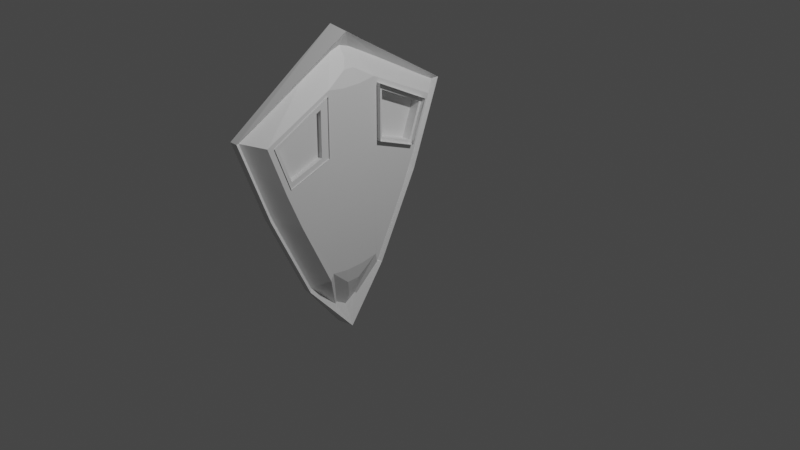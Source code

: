 # Source: shild.blend  (saved by Blender 3.4.6; exported with 4.5.12 LTS)
import bpy
from mathutils import Matrix  # noqa: F401  (used for matrix-valued properties, if any)

bpy.ops.wm.read_factory_settings(use_empty=True)
scene = bpy.context.scene
scene.name = 'Scene'

# ---- collections
col_collection = bpy.data.collections.new('Collection'); scene.collection.children.link(col_collection)

# ---- materials (node trees are filled in below, after node groups)
mat_material = bpy.data.materials.new('Material')
mat_material.alpha_threshold = 0.0
mat_material.use_transparent_shadow = False
mat_material.roughness = 0.5
mat_material.line_color = (0.0, 0.0, 0.0, 1.0)

# ---- material node trees
mat_material.use_nodes = True; mat_material.node_tree.nodes.clear()
_N = mat_material.node_tree.nodes; _L = mat_material.node_tree.links
n0 = _N.new('ShaderNodeOutputMaterial'); n0.name = 'Material Output'; n0.location = (300, 300)
n1 = _N.new('ShaderNodeBsdfPrincipled'); n1.name = 'Principled BSDF'; n1.location = (10, 300)
n1.distribution = 'GGX'
n1.subsurface_method = 'RANDOM_WALK_SKIN'
n1.inputs[3].default_value = 1.45
n1.inputs[27].default_value = (0.0, 0.0, 0.0, 1.0)
n1.inputs[28].default_value = 1.0
_L.new(n1.outputs[0], n0.inputs[0])
n0.is_active_output = True

# ---- world
world_world = bpy.data.worlds.new('World'); scene.world = world_world
world_world.use_nodes = True; world_world.node_tree.nodes.clear()
_N = world_world.node_tree.nodes; _L = world_world.node_tree.links
n0 = _N.new('ShaderNodeOutputWorld'); n0.name = 'World Output'; n0.location = (300, 300)
n1 = _N.new('ShaderNodeBackground'); n1.name = 'Background'; n1.location = (10, 300)
n1.inputs[0].default_value = (0.05088, 0.05088, 0.05088, 1.0)
_L.new(n1.outputs[0], n0.inputs[0])
n0.is_active_output = True
world_world.color = (0.05088, 0.05088, 0.05088)
world_world.use_sun_shadow = False
world_world.sun_shadow_jitter_overblur = 0.0

# ---- cameras
cam_camera = bpy.data.cameras.new('Camera')
cam_camera.clip_end = 100.0
cam_camera.ortho_scale = 7.314

# ---- lights
light_light = bpy.data.lights.new('Light', 'POINT')
light_light.transmission_factor = 0.0
light_light.energy = 1000.0
light_light.shadow_soft_size = 0.1
light_light.shadow_maximum_resolution = 0.006
light_light.use_absolute_resolution = True

# ---- meshes
me_cube = bpy.data.meshes.new('Cube')
me_cube.from_pydata([(-0.6957, 0.9516, 0.8402), (-0.9157, 1.355, 0.9898), (-0.6966, 0.3179, -0.8804), (-0.9182, 0.506, -1.0), (-0.6824, -0.9588, 0.8114), (-0.8909, -1.366, 0.9528), (-0.6966, -0.3414, -0.8798), (-0.9182, -0.5298, -1.0), (-0.9182, 1.0, 0.0), (-0.6964, 0.8046, 0.4299), (-0.6966, 0.6961, -0.1148), (-0.6966, -0.7003, -0.1166), (-0.6907, -0.8111, 0.4274), (-0.9182, -1.0, 0.0), (-0.8195, 1.355, 0.9898), (-0.9982, 1.138, 0.9137), (-0.822, 0.506, -1.0), (-1.0, 0.3549, -0.904), (-0.7947, -1.366, 0.9528), (-0.9806, -1.148, 0.8808), (-0.822, -0.5298, -1.0), (-1.0, -0.3785, -0.9035), (-0.9952, -0.8992, 0.2337), (-1.0, -0.7593, -0.09362), (-0.822, -1.0, 0.0), (-1.0, 0.7559, -0.09223), (-0.9996, 0.8953, 0.2354), (-0.822, 1.0, 0.0), (-0.6932, -0.412, 1.087), (-0.6967, -0.1134, 1.236), (-0.7412, -0.05866, 1.407), (-0.6983, 0.1135, 1.24), (-0.6984, 0.4116, 1.1), (-0.7422, 0.06017, 1.409), (-0.8018, 0.0007505, 1.515), (-1.005, -0.0004206, 1.817), (-0.6995, 0.3045, -0.7789), (-0.6995, 0.1135, -0.818), (-0.73, 0.0766, -0.9965), (-0.6995, -0.1135, -0.8294), (-0.6995, -0.3046, -0.8049), (-0.73, -0.07933, -1.004), (-0.808, -0.001364, -1.219), (-1.005, 0.0006813, -1.648), (-0.6995, -0.3038, 0.05133), (-0.6995, -0.1135, 0.00132), (-0.6995, -0.1135, 0.183), (-0.6995, 0.1135, 0.00132), (-0.6995, 0.3038, 0.05135), (-0.6995, 0.1135, 0.183), (-0.6988, 0.4112, 0.569), (-0.6994, 0.1135, 0.6247), (-0.6995, 0.1135, 0.443), (-0.6995, -0.1135, 0.443), (-0.699, -0.1135, 0.6247), (-0.6957, -0.4115, 0.5688), (-0.9978, -0.2328, -0.9615), (-0.9978, -0.1035, -0.978), (-0.9771, -0.08034, -1.096), (-0.9978, 0.1034, -0.9677), (-0.9978, 0.2328, -0.9412), (-0.9771, 0.07849, -1.089), (-0.8977, -0.0009238, -1.315), (-0.7643, 0.0004775, -1.606), (-0.9974, 0.2327, 1.369), (-0.997, 0.1035, 1.348), (-0.967, 0.06693, 1.462), (-0.9953, -0.1034, 1.344), (-0.9934, -0.2327, 1.362), (-0.9658, -0.06637, 1.46), (-0.9005, 0.0002751, 1.582), (-0.7645, -8.913e-05, 1.785), (-0.9978, 0.2323, 0.1239), (-0.9978, 0.1034, 0.09006), (-0.9978, 0.1034, 0.2131), (-0.9978, -0.1035, 0.09006), (-0.9978, -0.2323, 0.124), (-0.9978, -0.1035, 0.2131), (-0.9974, -0.2323, 0.4806), (-0.9976, -0.1035, 0.5697), (-0.9978, -0.1035, 0.4467), (-0.9978, 0.1034, 0.4467), (-0.9978, 0.1034, 0.5697), (-0.9978, 0.2323, 0.4806), (-0.6907, -0.8745, 0.291), (-0.6791, -1.095, 0.8631), (-0.6939, -0.3044, 1.262), (-0.6986, -0.3038, 0.493), (-0.7411, -0.8121, 0.4278), (-0.7328, -0.9599, 0.8119), (-0.7436, -0.413, 1.088), (-0.7461, -0.4126, 0.5693), (-0.695, 1.085, 0.895), (-0.6961, 0.8696, 0.293), (-0.6994, 0.3038, 0.4931), (-0.699, 0.3044, 1.271), (-0.8023, 0.9522, 0.8402), (-0.8029, 0.8052, 0.4299), (-0.8053, 0.4118, 0.569), (-0.8049, 0.4122, 1.1), (-0.9992, 0.8194, 0.3796), (-0.9982, 0.9943, 0.8677), (-0.9976, 0.3427, 1.195), (-0.9979, 0.3423, 0.556), (-0.9833, -1.022, 0.8464), (-0.9944, -0.8334, 0.3563), (-0.996, -0.3283, 0.5433), (-0.993, -0.3286, 1.211), (-0.6711, -1.013, 0.8403), (-0.6822, -0.8247, 0.3501), (-0.6838, -0.3196, 0.5372), (-0.6808, -0.3199, 1.205), (-0.9992, 0.8194, 0.3796), (-0.9982, 0.9943, 0.8677), (-0.9976, 0.3427, 1.195), (-0.9979, 0.3423, 0.556), (-0.8716, -1.02, 0.8453), (-0.8827, -0.8319, 0.3552), (-0.8843, -0.3267, 0.5422), (-0.8813, -0.327, 1.21), (-0.6499, 0.8198, 0.3791), (-0.649, 0.9947, 0.8672), (-0.6484, 0.343, 1.195), (-0.6486, 0.3427, 0.5556), (-0.8094, 0.8196, 0.3793), (-0.8085, 0.9945, 0.8674), (-0.8079, 0.3429, 1.195), (-0.8081, 0.3425, 0.5558)], [], [(29, 54, 51, 31), (13, 5, 18, 24), (27, 14, 1, 8), (71, 14, 15, 64), (1, 14, 71, 35), (63, 43, 7, 20), (87, 84, 11, 44), (35, 71, 18, 5), (83, 26, 25, 72), (7, 13, 24, 20), (16, 27, 8, 3), (45, 39, 37, 47), (16, 3, 43, 63), (73, 59, 57, 75), (28, 4, 89, 90), (2, 10, 48, 36), (8, 93, 10), (11, 84, 13), (93, 94, 48, 10), (10, 2, 3, 8), (13, 7, 6, 11), (30, 33, 34), (38, 41, 42), (0, 32, 99, 96), (40, 44, 11, 6), (7, 43, 40, 6), (92, 93, 8, 1), (5, 13, 84, 85), (1, 35, 95, 92), (46, 49, 52, 53), (65, 82, 79, 67), (21, 23, 76, 56), (64, 15, 101, 102), (22, 23, 24), (25, 26, 27), (22, 78, 76, 23), (58, 61, 62), (24, 18, 19, 22), (27, 16, 17, 25), (66, 69, 70), (60, 72, 25, 17), (78, 22, 105, 106), (16, 63, 60, 17), (20, 24, 23, 21), (14, 27, 26, 15), (18, 71, 68, 19), (74, 77, 80, 81), (43, 3, 2, 36), (86, 29, 30), (31, 95, 33), (36, 37, 38), (39, 40, 41), (44, 45, 46), (47, 48, 49), (94, 51, 52), (53, 54, 87), (35, 86, 30, 34), (29, 31, 33, 30), (95, 35, 34, 33), (43, 36, 38, 42), (37, 39, 41, 38), (40, 43, 42, 41), (87, 44, 46, 53), (45, 47, 49, 46), (48, 94, 52, 49), (51, 54, 53, 52), (44, 40, 39, 45), (36, 48, 47, 37), (86, 87, 54, 29), (94, 95, 31, 51), (35, 5, 85, 86), (56, 57, 58), (59, 60, 61), (64, 65, 66), (67, 68, 69), (72, 73, 74), (75, 76, 77), (78, 79, 80), (81, 82, 83), (63, 56, 58, 62), (57, 59, 61, 58), (60, 63, 62, 61), (71, 64, 66, 70), (65, 67, 69, 66), (68, 71, 70, 69), (83, 72, 74, 81), (73, 75, 77, 74), (76, 78, 80, 77), (79, 82, 81, 80), (72, 60, 59, 73), (56, 76, 75, 57), (64, 83, 82, 65), (78, 68, 67, 79), (63, 20, 21, 56), (12, 4, 85, 84), (28, 55, 87, 86), (4, 28, 86, 85), (55, 12, 84, 87), (91, 90, 89, 88), (4, 12, 88, 89), (12, 55, 91, 88), (55, 28, 90, 91), (0, 9, 93, 92), (50, 32, 95, 94), (32, 0, 92, 95), (9, 50, 94, 93), (97, 96, 99, 98), (9, 0, 96, 97), (50, 9, 97, 98), (32, 50, 98, 99), (103, 102, 114, 115), (26, 83, 103, 100), (83, 64, 102, 103), (15, 26, 100, 101), (104, 107, 111, 108), (22, 19, 104, 105), (19, 68, 107, 104), (68, 78, 106, 107), (110, 109, 117, 118), (105, 104, 108, 109), (106, 105, 109, 110), (107, 106, 110, 111), (114, 113, 121, 122), (102, 101, 113, 114), (101, 100, 112, 113), (100, 103, 115, 112), (117, 116, 119, 118), (111, 110, 118, 119), (108, 111, 119, 116), (109, 108, 116, 117), (120, 123, 127, 124), (113, 112, 120, 121), (112, 115, 123, 120), (115, 114, 122, 123), (127, 126, 125, 124), (123, 122, 126, 127), (122, 121, 125, 126), (121, 120, 124, 125)])
_uv = me_cube.uv_layers.new(name='UVMap')
_uv.uv.foreach_set('vector', [0.5923, 0.6368, 0.532, 0.6384, 0.5319, 0.6114, 0.5925, 0.613, 0.5, 0.9326, 0.625, 0.9326, 0.625, 0.8533, 0.5, 0.8533, 0.5, 0.3967, 0.625, 0.3967, 0.625, 0.3174, 0.5, 0.3174, 0.633, 0.1245, 0.625, 0.25, 0.6044, 0.2339, 0.606, 0.149, 0.8076, 0.5, 0.7283, 0.5, 0.6599, 0.6266, 0.8981, 0.6304, 0.3362, 0.6168, 0.1019, 0.6048, 0.1924, 0.75, 0.2717, 0.75, 0.5236, 0.6622, 0.5258, 0.7266, 0.479, 0.7197, 0.4822, 0.6698, 0.8972, 0.6197, 0.6597, 0.6235, 0.7283, 0.75, 0.8076, 0.75, 0.5185, 0.1536, 0.5203, 0.2309, 0.483, 0.2258, 0.4862, 0.1588, 0.375, 0.9326, 0.5, 0.9326, 0.5, 0.8533, 0.375, 0.8533, 0.375, 0.3967, 0.5, 0.3967, 0.5, 0.3174, 0.375, 0.3174, 0.4756, 0.6423, 0.4074, 0.6508, 0.408, 0.5975, 0.4756, 0.6074, 0.2717, 0.5, 0.1924, 0.5, 0.1019, 0.6458, 0.336, 0.6335, 0.4818, 0.1405, 0.3993, 0.1509, 0.399, 0.1007, 0.4818, 0.1097, 0.589, 0.6672, 0.587, 0.7204, 0.587, 0.7204, 0.589, 0.6672, 0.4044, 0.5557, 0.4791, 0.5305, 0.4822, 0.58, 0.4058, 0.5543, 0.5, 0.3174, 0.5252, 0.5236, 0.4791, 0.5305, 0.479, 0.7197, 0.5258, 0.7266, 0.5, 0.9326, 0.5252, 0.5236, 0.5233, 0.5876, 0.4822, 0.58, 0.4791, 0.5305, 0.4791, 0.5305, 0.4044, 0.5557, 0.375, 0.3174, 0.5, 0.3174, 0.5, 0.9326, 0.375, 0.9326, 0.4039, 0.6968, 0.479, 0.7197, 0.6457, 0.631, 0.6458, 0.6187, 0.7057, 0.6249, 0.3693, 0.6058, 0.369, 0.6433, 0.2899, 0.6249, 0.5873, 0.5304, 0.589, 0.582, 0.589, 0.582, 0.5873, 0.5304, 0.4035, 0.6946, 0.4822, 0.6698, 0.479, 0.7197, 0.4039, 0.6968, 0.1924, 0.75, 0.08825, 0.6279, 0.4035, 0.6946, 0.4039, 0.6968, 0.5994, 0.5202, 0.5252, 0.5236, 0.5, 0.3174, 0.625, 0.3174, 0.625, 0.9326, 0.5, 0.9326, 0.5258, 0.7266, 0.5988, 0.7301, 0.8076, 0.5, 0.9102, 0.626, 0.6012, 0.5932, 0.5994, 0.5202, 0.4913, 0.6412, 0.4913, 0.6086, 0.5148, 0.6108, 0.5149, 0.6391, 0.6001, 0.1358, 0.5244, 0.1374, 0.5245, 0.1127, 0.6, 0.1144, 0.3991, 0.04373, 0.4829, 0.02404, 0.4862, 0.09133, 0.3959, 0.07017, 0.606, 0.149, 0.6044, 0.2339, 0.6044, 0.2339, 0.606, 0.149, 0.5, 0.02105, 0.4829, 0.02404, 0.5, 0.0, 0.483, 0.2258, 0.5203, 0.2309, 0.5, 0.3967, 0.5208, 0.01894, 0.5187, 0.0965, 0.4862, 0.09133, 0.4829, 0.02404, 0.394, 0.09801, 0.3998, 0.1171, 0.3848, 0.1171, 0.5006, 0.0, 0.625, 0.0, 0.6039, 0.01585, 0.5208, 0.01894, 0.5, 0.3967, 0.375, 0.3967, 0.3996, 0.2041, 0.483, 0.2258, 0.6075, 0.1354, 0.6036, 0.1285, 0.6152, 0.1286, 0.3967, 0.182, 0.4862, 0.1588, 0.483, 0.2258, 0.3996, 0.2041, 0.5187, 0.0965, 0.5208, 0.01894, 0.5208, 0.01894, 0.5187, 0.0965, 0.375, 0.25, 0.3661, 0.1273, 0.3967, 0.182, 0.3996, 0.2041, 0.375, 0.0, 0.5, 0.0, 0.4829, 0.02404, 0.3991, 0.04373, 0.625, 0.3967, 0.5, 0.3967, 0.5203, 0.2309, 0.6044, 0.2339, 0.625, 0.0, 0.633, 0.1252, 0.6058, 0.1012, 0.6039, 0.01585, 0.4921, 0.1398, 0.4921, 0.1103, 0.513, 0.1122, 0.5129, 0.1379, 0.08875, 0.6213, 0.1924, 0.5, 0.4044, 0.5557, 0.4045, 0.5528, 0.6009, 0.6566, 0.5923, 0.6368, 0.6457, 0.631, 0.5925, 0.613, 0.6012, 0.5932, 0.6458, 0.6187, 0.4058, 0.5543, 0.408, 0.5975, 0.3693, 0.6058, 0.4074, 0.6508, 0.4035, 0.6946, 0.369, 0.6433, 0.4822, 0.6698, 0.4756, 0.6423, 0.4913, 0.6412, 0.4756, 0.6074, 0.4822, 0.58, 0.4913, 0.6086, 0.5233, 0.5876, 0.5319, 0.6114, 0.5148, 0.6108, 0.5149, 0.6391, 0.532, 0.6384, 0.5236, 0.6622, 0.9104, 0.6241, 0.6009, 0.6566, 0.6457, 0.631, 0.7057, 0.6249, 0.5923, 0.6368, 0.5925, 0.613, 0.6458, 0.6187, 0.6457, 0.631, 0.6012, 0.5932, 0.9102, 0.626, 0.7057, 0.6249, 0.6458, 0.6187, 0.08875, 0.6213, 0.4045, 0.5528, 0.3693, 0.6058, 0.2899, 0.6249, 0.408, 0.5975, 0.4074, 0.6508, 0.369, 0.6433, 0.3693, 0.6058, 0.4035, 0.6946, 0.08825, 0.6279, 0.2899, 0.6249, 0.369, 0.6433, 0.5236, 0.6622, 0.4822, 0.6698, 0.4913, 0.6412, 0.5149, 0.6391, 0.4756, 0.6423, 0.4756, 0.6074, 0.4913, 0.6086, 0.4913, 0.6412, 0.4822, 0.58, 0.5233, 0.5876, 0.5148, 0.6108, 0.4913, 0.6086, 0.5319, 0.6114, 0.532, 0.6384, 0.5149, 0.6391, 0.5148, 0.6108, 0.4822, 0.6698, 0.4035, 0.6946, 0.4074, 0.6508, 0.4756, 0.6423, 0.4058, 0.5543, 0.4822, 0.58, 0.4756, 0.6074, 0.408, 0.5975, 0.6009, 0.6566, 0.5236, 0.6622, 0.532, 0.6384, 0.5923, 0.6368, 0.5233, 0.5876, 0.6012, 0.5932, 0.5925, 0.613, 0.5319, 0.6114, 0.9104, 0.6241, 0.8076, 0.75, 0.5988, 0.7301, 0.6009, 0.6566, 0.3941, 0.08536, 0.3964, 0.09312, 0.394, 0.09801, 0.404, 0.118, 0.4061, 0.125, 0.3998, 0.1171, 0.6021, 0.1422, 0.6001, 0.1358, 0.6061, 0.132, 0.6, 0.1144, 0.6018, 0.108, 0.606, 0.1183, 0.4862, 0.1588, 0.4818, 0.1405, 0.4921, 0.1398, 0.4818, 0.1097, 0.4862, 0.09133, 0.4921, 0.1103, 0.5187, 0.0965, 0.5245, 0.1127, 0.513, 0.1122, 0.5129, 0.1379, 0.5244, 0.1374, 0.5185, 0.1536, 0.3662, 0.1233, 0.3959, 0.07017, 0.394, 0.09801, 0.3848, 0.1171, 0.3964, 0.09312, 0.404, 0.118, 0.3998, 0.1171, 0.394, 0.09801, 0.4061, 0.125, 0.375, 0.125, 0.3848, 0.1171, 0.3998, 0.1171, 0.633, 0.1245, 0.606, 0.149, 0.6075, 0.1354, 0.6152, 0.1286, 0.6001, 0.1358, 0.6, 0.1144, 0.606, 0.1183, 0.6061, 0.132, 0.5963, 0.125, 0.625, 0.125, 0.6152, 0.1286, 0.6036, 0.1285, 0.5185, 0.1536, 0.4862, 0.1588, 0.4921, 0.1398, 0.5129, 0.1379, 0.4818, 0.1405, 0.4818, 0.1097, 0.4921, 0.1103, 0.4921, 0.1398, 0.4862, 0.09133, 0.5187, 0.0965, 0.513, 0.1122, 0.4921, 0.1103, 0.5245, 0.1127, 0.5244, 0.1374, 0.5129, 0.1379, 0.513, 0.1122, 0.4862, 0.1588, 0.3967, 0.182, 0.3993, 0.1509, 0.4818, 0.1405, 0.3959, 0.07017, 0.4862, 0.09133, 0.4818, 0.1097, 0.399, 0.1007, 0.606, 0.149, 0.5185, 0.1536, 0.5244, 0.1374, 0.6001, 0.1358, 0.5187, 0.0965, 0.6058, 0.1012, 0.6, 0.1144, 0.5245, 0.1127, 0.3662, 0.1233, 0.375, 0.0, 0.3991, 0.04373, 0.3959, 0.07017, 0.5374, 0.7169, 0.587, 0.7204, 0.5988, 0.7301, 0.5258, 0.7266, 0.589, 0.6672, 0.5352, 0.6722, 0.5236, 0.6622, 0.6009, 0.6566, 0.587, 0.7204, 0.589, 0.6672, 0.6009, 0.6566, 0.5988, 0.7301, 0.5352, 0.6722, 0.5374, 0.7169, 0.5258, 0.7266, 0.5236, 0.6622, 0.5352, 0.6722, 0.589, 0.6672, 0.587, 0.7204, 0.5374, 0.7169, 0.587, 0.7204, 0.5374, 0.7169, 0.5374, 0.7169, 0.587, 0.7204, 0.5374, 0.7169, 0.5352, 0.6722, 0.5352, 0.6722, 0.5374, 0.7169, 0.5352, 0.6722, 0.589, 0.6672, 0.589, 0.6672, 0.5352, 0.6722, 0.5873, 0.5304, 0.5371, 0.5339, 0.5252, 0.5236, 0.5994, 0.5202, 0.5354, 0.5771, 0.589, 0.582, 0.6012, 0.5932, 0.5233, 0.5876, 0.589, 0.582, 0.5873, 0.5304, 0.5994, 0.5202, 0.6012, 0.5932, 0.5371, 0.5339, 0.5354, 0.5771, 0.5233, 0.5876, 0.5252, 0.5236, 0.5371, 0.5339, 0.5873, 0.5304, 0.589, 0.582, 0.5354, 0.5771, 0.5371, 0.5339, 0.5873, 0.5304, 0.5873, 0.5304, 0.5371, 0.5339, 0.5354, 0.5771, 0.5371, 0.5339, 0.5371, 0.5339, 0.5354, 0.5771, 0.589, 0.582, 0.5354, 0.5771, 0.5354, 0.5771, 0.589, 0.582, 0.5185, 0.1536, 0.606, 0.149, 0.606, 0.149, 0.5185, 0.1536, 0.5203, 0.2309, 0.5185, 0.1536, 0.5185, 0.1536, 0.5203, 0.2309, 0.5185, 0.1536, 0.606, 0.149, 0.606, 0.149, 0.5185, 0.1536, 0.6044, 0.2339, 0.5203, 0.2309, 0.5203, 0.2309, 0.6044, 0.2339, 0.6039, 0.01585, 0.6058, 0.1012, 0.6058, 0.1012, 0.6039, 0.01585, 0.5208, 0.01894, 0.6039, 0.01585, 0.6039, 0.01585, 0.5208, 0.01894, 0.6039, 0.01585, 0.6058, 0.1012, 0.6058, 0.1012, 0.6039, 0.01585, 0.6058, 0.1012, 0.5187, 0.0965, 0.5187, 0.0965, 0.6058, 0.1012, 0.5187, 0.0965, 0.5208, 0.01894, 0.5208, 0.01894, 0.5187, 0.0965, 0.5208, 0.01894, 0.6039, 0.01585, 0.6039, 0.01585, 0.5208, 0.01894, 0.5187, 0.0965, 0.5208, 0.01894, 0.5208, 0.01894, 0.5187, 0.0965, 0.6058, 0.1012, 0.5187, 0.0965, 0.5187, 0.0965, 0.6058, 0.1012, 0.606, 0.149, 0.6044, 0.2339, 0.6044, 0.2339, 0.606, 0.149, 0.606, 0.149, 0.6044, 0.2339, 0.6044, 0.2339, 0.606, 0.149, 0.6044, 0.2339, 0.5203, 0.2309, 0.5203, 0.2309, 0.6044, 0.2339, 0.5203, 0.2309, 0.5185, 0.1536, 0.5185, 0.1536, 0.5203, 0.2309, 0.5208, 0.01894, 0.6039, 0.01585, 0.6058, 0.1012, 0.5187, 0.0965, 0.6058, 0.1012, 0.5187, 0.0965, 0.5187, 0.0965, 0.6058, 0.1012, 0.6039, 0.01585, 0.6058, 0.1012, 0.6058, 0.1012, 0.6039, 0.01585, 0.5208, 0.01894, 0.6039, 0.01585, 0.6039, 0.01585, 0.5208, 0.01894, 0.5203, 0.2309, 0.5185, 0.1536, 0.5185, 0.1536, 0.5203, 0.2309, 0.6044, 0.2339, 0.5203, 0.2309, 0.5203, 0.2309, 0.6044, 0.2339, 0.5203, 0.2309, 0.5185, 0.1536, 0.5185, 0.1536, 0.5203, 0.2309, 0.5185, 0.1536, 0.606, 0.149, 0.606, 0.149, 0.5185, 0.1536, 0.5185, 0.1536, 0.606, 0.149, 0.6044, 0.2339, 0.5203, 0.2309, 0.5185, 0.1536, 0.606, 0.149, 0.606, 0.149, 0.5185, 0.1536, 0.606, 0.149, 0.6044, 0.2339, 0.6044, 0.2339, 0.606, 0.149, 0.6044, 0.2339, 0.5203, 0.2309, 0.5203, 0.2309, 0.6044, 0.2339])
me_cube.materials.append(mat_material)
me_cube.use_mirror_vertex_groups = False
me_cube.update()

# ---- objects
ob_cube = bpy.data.objects.new('Cube', me_cube)
ob_light = bpy.data.objects.new('Light', light_light)
ob_camera = bpy.data.objects.new('Camera', cam_camera)

# ---- transforms, parenting, visibility, modifiers, constraints
ob_cube.location = (0.0, 0.0, 0.0)
ob_cube.lock_rotations_4d = False
ob_cube.empty_display_type = 'ARROWS'
ob_cube.lineart.crease_threshold = 0.0
ob_light.location = (4.076, 1.005, 5.904)
ob_light.rotation_euler = (0.6503, 0.05522, 1.866)
ob_light.lock_rotations_4d = False
ob_light.empty_display_type = 'ARROWS'
ob_light.color = (0.0, 0.0, 0.0, 0.0)
ob_light.lineart.crease_threshold = 0.0
ob_camera.location = (7.359, -6.926, 4.958)
ob_camera.rotation_euler = (1.109, 0.0, 0.8149)
ob_camera.lock_rotations_4d = False
ob_camera.empty_display_type = 'ARROWS'
ob_camera.color = (0.0, 0.0, 0.0, 0.0)
ob_camera.display_type = 'WIRE'
ob_camera.lineart.crease_threshold = 0.0

# ---- collection membership
col_collection.objects.link(ob_cube)
col_collection.objects.link(ob_light)
col_collection.objects.link(ob_camera)

# ---- scene / render settings (as saved in the file)
scene.camera = ob_camera
scene.frame_start = 1; scene.frame_end = 250; scene.frame_set(1)
scene.render.engine = 'BLENDER_EEVEE_NEXT'
scene.cycles.sampling_pattern = 'TABULATED_SOBOL'
scene.cycles.use_light_tree = False
scene.view_settings.view_transform = 'Filmic'
bpy.context.view_layer.update()
